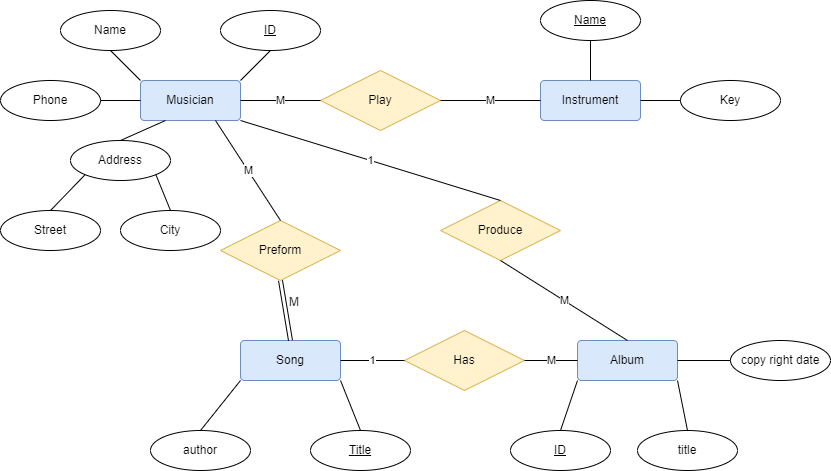

The diagram above was exported from draw.io. Its source (the exported page's mxGraphModel, read from the mxfile embedded in the PNG):
<mxGraphModel dx="1050" dy="580" grid="1" gridSize="10" guides="1" tooltips="1" connect="1" arrows="1" fold="1" page="1" pageScale="1" pageWidth="827" pageHeight="1169" math="0" shadow="0">
  <root>
    <mxCell id="0" />
    <mxCell id="1" parent="0" />
    <mxCell id="ArgLr7CnYsW8cO3RRilx-2" value="Musician" style="rounded=1;arcSize=10;whiteSpace=wrap;html=1;align=center;fillColor=#dae8fc;strokeColor=#6c8ebf;" vertex="1" parent="1">
      <mxGeometry x="150" y="150" width="100" height="40" as="geometry" />
    </mxCell>
    <mxCell id="ArgLr7CnYsW8cO3RRilx-3" value="Name" style="ellipse;whiteSpace=wrap;html=1;align=center;" vertex="1" parent="1">
      <mxGeometry x="70" y="80" width="100" height="40" as="geometry" />
    </mxCell>
    <mxCell id="ArgLr7CnYsW8cO3RRilx-4" value="ID" style="ellipse;whiteSpace=wrap;html=1;align=center;fontStyle=4;" vertex="1" parent="1">
      <mxGeometry x="230" y="80" width="100" height="40" as="geometry" />
    </mxCell>
    <mxCell id="ArgLr7CnYsW8cO3RRilx-6" value="Address" style="ellipse;whiteSpace=wrap;html=1;align=center;" vertex="1" parent="1">
      <mxGeometry x="80" y="210" width="100" height="40" as="geometry" />
    </mxCell>
    <mxCell id="ArgLr7CnYsW8cO3RRilx-7" value="Street" style="ellipse;whiteSpace=wrap;html=1;align=center;" vertex="1" parent="1">
      <mxGeometry x="10" y="280" width="100" height="40" as="geometry" />
    </mxCell>
    <mxCell id="ArgLr7CnYsW8cO3RRilx-8" value="City" style="ellipse;whiteSpace=wrap;html=1;align=center;" vertex="1" parent="1">
      <mxGeometry x="130" y="280" width="100" height="40" as="geometry" />
    </mxCell>
    <mxCell id="ArgLr7CnYsW8cO3RRilx-9" value="Phone" style="ellipse;whiteSpace=wrap;html=1;align=center;" vertex="1" parent="1">
      <mxGeometry x="10" y="150" width="100" height="40" as="geometry" />
    </mxCell>
    <mxCell id="ArgLr7CnYsW8cO3RRilx-10" value="" style="endArrow=none;html=1;rounded=0;exitX=0.5;exitY=1;exitDx=0;exitDy=0;entryX=0;entryY=0;entryDx=0;entryDy=0;" edge="1" parent="1" source="ArgLr7CnYsW8cO3RRilx-3" target="ArgLr7CnYsW8cO3RRilx-2">
      <mxGeometry relative="1" as="geometry">
        <mxPoint x="130" y="140" as="sourcePoint" />
        <mxPoint x="290" y="140" as="targetPoint" />
      </mxGeometry>
    </mxCell>
    <mxCell id="ArgLr7CnYsW8cO3RRilx-12" value="" style="endArrow=none;html=1;rounded=0;exitX=1;exitY=0;exitDx=0;exitDy=0;entryX=0.5;entryY=1;entryDx=0;entryDy=0;" edge="1" parent="1" source="ArgLr7CnYsW8cO3RRilx-2" target="ArgLr7CnYsW8cO3RRilx-4">
      <mxGeometry relative="1" as="geometry">
        <mxPoint x="250" y="180" as="sourcePoint" />
        <mxPoint x="410" y="180" as="targetPoint" />
      </mxGeometry>
    </mxCell>
    <mxCell id="ArgLr7CnYsW8cO3RRilx-13" value="" style="endArrow=none;html=1;rounded=0;exitX=1;exitY=0.5;exitDx=0;exitDy=0;entryX=0;entryY=0.5;entryDx=0;entryDy=0;" edge="1" parent="1" source="ArgLr7CnYsW8cO3RRilx-9" target="ArgLr7CnYsW8cO3RRilx-2">
      <mxGeometry relative="1" as="geometry">
        <mxPoint x="130" y="190" as="sourcePoint" />
        <mxPoint x="290" y="190" as="targetPoint" />
      </mxGeometry>
    </mxCell>
    <mxCell id="ArgLr7CnYsW8cO3RRilx-14" value="" style="endArrow=none;html=1;rounded=0;exitX=0.25;exitY=1;exitDx=0;exitDy=0;entryX=0.5;entryY=0;entryDx=0;entryDy=0;" edge="1" parent="1" source="ArgLr7CnYsW8cO3RRilx-2" target="ArgLr7CnYsW8cO3RRilx-6">
      <mxGeometry relative="1" as="geometry">
        <mxPoint x="140" y="220" as="sourcePoint" />
        <mxPoint x="300" y="220" as="targetPoint" />
      </mxGeometry>
    </mxCell>
    <mxCell id="ArgLr7CnYsW8cO3RRilx-15" value="" style="endArrow=none;html=1;rounded=0;exitX=0.5;exitY=0;exitDx=0;exitDy=0;entryX=0;entryY=1;entryDx=0;entryDy=0;" edge="1" parent="1" source="ArgLr7CnYsW8cO3RRilx-7" target="ArgLr7CnYsW8cO3RRilx-6">
      <mxGeometry relative="1" as="geometry">
        <mxPoint x="120" y="270" as="sourcePoint" />
        <mxPoint x="280" y="270" as="targetPoint" />
      </mxGeometry>
    </mxCell>
    <mxCell id="ArgLr7CnYsW8cO3RRilx-16" value="" style="endArrow=none;html=1;rounded=0;exitX=1;exitY=1;exitDx=0;exitDy=0;entryX=0.5;entryY=0;entryDx=0;entryDy=0;" edge="1" parent="1" source="ArgLr7CnYsW8cO3RRilx-6" target="ArgLr7CnYsW8cO3RRilx-8">
      <mxGeometry relative="1" as="geometry">
        <mxPoint x="119.99778152034736" y="269.9967627422682" as="sourcePoint" />
        <mxPoint x="264.83" y="275.78" as="targetPoint" />
      </mxGeometry>
    </mxCell>
    <mxCell id="ArgLr7CnYsW8cO3RRilx-17" value="Instrument" style="rounded=1;arcSize=10;whiteSpace=wrap;html=1;align=center;fillColor=#dae8fc;strokeColor=#6c8ebf;" vertex="1" parent="1">
      <mxGeometry x="550" y="150" width="100" height="40" as="geometry" />
    </mxCell>
    <mxCell id="ArgLr7CnYsW8cO3RRilx-18" value="Key" style="ellipse;whiteSpace=wrap;html=1;align=center;" vertex="1" parent="1">
      <mxGeometry x="690" y="150" width="100" height="40" as="geometry" />
    </mxCell>
    <mxCell id="ArgLr7CnYsW8cO3RRilx-20" value="Name" style="ellipse;whiteSpace=wrap;html=1;align=center;fontStyle=4;" vertex="1" parent="1">
      <mxGeometry x="550" y="70" width="100" height="40" as="geometry" />
    </mxCell>
    <mxCell id="ArgLr7CnYsW8cO3RRilx-21" value="" style="endArrow=none;html=1;rounded=0;exitX=0.5;exitY=0;exitDx=0;exitDy=0;entryX=0.5;entryY=1;entryDx=0;entryDy=0;" edge="1" parent="1" source="ArgLr7CnYsW8cO3RRilx-17" target="ArgLr7CnYsW8cO3RRilx-20">
      <mxGeometry relative="1" as="geometry">
        <mxPoint x="570" y="240" as="sourcePoint" />
        <mxPoint x="730" y="240" as="targetPoint" />
      </mxGeometry>
    </mxCell>
    <mxCell id="ArgLr7CnYsW8cO3RRilx-22" value="" style="endArrow=none;html=1;rounded=0;exitX=1;exitY=0.5;exitDx=0;exitDy=0;entryX=0;entryY=0.5;entryDx=0;entryDy=0;" edge="1" parent="1" source="ArgLr7CnYsW8cO3RRilx-17" target="ArgLr7CnYsW8cO3RRilx-18">
      <mxGeometry relative="1" as="geometry">
        <mxPoint x="450" y="260" as="sourcePoint" />
        <mxPoint x="610" y="260" as="targetPoint" />
      </mxGeometry>
    </mxCell>
    <mxCell id="ArgLr7CnYsW8cO3RRilx-23" value="Album" style="rounded=1;arcSize=10;whiteSpace=wrap;html=1;align=center;fillColor=#dae8fc;strokeColor=#6c8ebf;" vertex="1" parent="1">
      <mxGeometry x="587" y="410" width="100" height="40" as="geometry" />
    </mxCell>
    <mxCell id="ArgLr7CnYsW8cO3RRilx-24" value="title" style="ellipse;whiteSpace=wrap;html=1;align=center;" vertex="1" parent="1">
      <mxGeometry x="647" y="500" width="100" height="40" as="geometry" />
    </mxCell>
    <mxCell id="ArgLr7CnYsW8cO3RRilx-25" value="ID" style="ellipse;whiteSpace=wrap;html=1;align=center;fontStyle=4;" vertex="1" parent="1">
      <mxGeometry x="520" y="500" width="100" height="40" as="geometry" />
    </mxCell>
    <mxCell id="ArgLr7CnYsW8cO3RRilx-26" value="copy right date" style="ellipse;whiteSpace=wrap;html=1;align=center;" vertex="1" parent="1">
      <mxGeometry x="740" y="410" width="100" height="40" as="geometry" />
    </mxCell>
    <mxCell id="ArgLr7CnYsW8cO3RRilx-27" value="" style="endArrow=none;html=1;rounded=0;exitX=0.5;exitY=0;exitDx=0;exitDy=0;entryX=0;entryY=1;entryDx=0;entryDy=0;" edge="1" parent="1" source="ArgLr7CnYsW8cO3RRilx-25" target="ArgLr7CnYsW8cO3RRilx-23">
      <mxGeometry relative="1" as="geometry">
        <mxPoint x="547" y="430" as="sourcePoint" />
        <mxPoint x="707" y="430" as="targetPoint" />
      </mxGeometry>
    </mxCell>
    <mxCell id="ArgLr7CnYsW8cO3RRilx-28" value="" style="endArrow=none;html=1;rounded=0;exitX=1;exitY=0.5;exitDx=0;exitDy=0;entryX=0;entryY=0.5;entryDx=0;entryDy=0;" edge="1" parent="1" source="ArgLr7CnYsW8cO3RRilx-23" target="ArgLr7CnYsW8cO3RRilx-26">
      <mxGeometry relative="1" as="geometry">
        <mxPoint x="607" y="470" as="sourcePoint" />
        <mxPoint x="736.9999999999968" y="430" as="targetPoint" />
      </mxGeometry>
    </mxCell>
    <mxCell id="ArgLr7CnYsW8cO3RRilx-29" value="" style="endArrow=none;html=1;rounded=0;exitX=1;exitY=1;exitDx=0;exitDy=0;entryX=0.5;entryY=0;entryDx=0;entryDy=0;" edge="1" parent="1" source="ArgLr7CnYsW8cO3RRilx-23" target="ArgLr7CnYsW8cO3RRilx-24">
      <mxGeometry relative="1" as="geometry">
        <mxPoint x="637" y="480" as="sourcePoint" />
        <mxPoint x="797" y="480" as="targetPoint" />
      </mxGeometry>
    </mxCell>
    <mxCell id="ArgLr7CnYsW8cO3RRilx-30" value="Song" style="rounded=1;arcSize=10;whiteSpace=wrap;html=1;align=center;fillColor=#dae8fc;strokeColor=#6c8ebf;" vertex="1" parent="1">
      <mxGeometry x="250" y="410" width="100" height="40" as="geometry" />
    </mxCell>
    <mxCell id="ArgLr7CnYsW8cO3RRilx-31" value="author" style="ellipse;whiteSpace=wrap;html=1;align=center;" vertex="1" parent="1">
      <mxGeometry x="160" y="500" width="100" height="40" as="geometry" />
    </mxCell>
    <mxCell id="ArgLr7CnYsW8cO3RRilx-32" value="Title" style="ellipse;whiteSpace=wrap;html=1;align=center;fontStyle=4;" vertex="1" parent="1">
      <mxGeometry x="320" y="500" width="100" height="40" as="geometry" />
    </mxCell>
    <mxCell id="ArgLr7CnYsW8cO3RRilx-33" value="" style="endArrow=none;html=1;rounded=0;entryX=0.5;entryY=0;entryDx=0;entryDy=0;exitX=1;exitY=1;exitDx=0;exitDy=0;" edge="1" parent="1" source="ArgLr7CnYsW8cO3RRilx-30" target="ArgLr7CnYsW8cO3RRilx-32">
      <mxGeometry relative="1" as="geometry">
        <mxPoint x="210" y="460" as="sourcePoint" />
        <mxPoint x="370" y="460" as="targetPoint" />
      </mxGeometry>
    </mxCell>
    <mxCell id="ArgLr7CnYsW8cO3RRilx-34" value="" style="endArrow=none;html=1;rounded=0;exitX=0.5;exitY=0;exitDx=0;exitDy=0;entryX=0;entryY=1;entryDx=0;entryDy=0;" edge="1" parent="1" source="ArgLr7CnYsW8cO3RRilx-31" target="ArgLr7CnYsW8cO3RRilx-30">
      <mxGeometry relative="1" as="geometry">
        <mxPoint x="210" y="460" as="sourcePoint" />
        <mxPoint x="370" y="460" as="targetPoint" />
      </mxGeometry>
    </mxCell>
    <mxCell id="ArgLr7CnYsW8cO3RRilx-35" value="Play" style="shape=rhombus;perimeter=rhombusPerimeter;whiteSpace=wrap;html=1;align=center;fillColor=#fff2cc;strokeColor=#d6b656;" vertex="1" parent="1">
      <mxGeometry x="330" y="140" width="120" height="60" as="geometry" />
    </mxCell>
    <mxCell id="ArgLr7CnYsW8cO3RRilx-47" value="M" style="endArrow=none;html=1;rounded=0;entryX=0;entryY=0.5;entryDx=0;entryDy=0;exitX=1;exitY=0.5;exitDx=0;exitDy=0;" edge="1" parent="1" source="ArgLr7CnYsW8cO3RRilx-35" target="ArgLr7CnYsW8cO3RRilx-17">
      <mxGeometry relative="1" as="geometry">
        <mxPoint x="470" y="170" as="sourcePoint" />
        <mxPoint x="630" y="170" as="targetPoint" />
      </mxGeometry>
    </mxCell>
    <mxCell id="ArgLr7CnYsW8cO3RRilx-48" value="M" style="endArrow=none;html=1;rounded=0;exitX=1;exitY=0.5;exitDx=0;exitDy=0;entryX=0;entryY=0.5;entryDx=0;entryDy=0;" edge="1" parent="1" source="ArgLr7CnYsW8cO3RRilx-2" target="ArgLr7CnYsW8cO3RRilx-35">
      <mxGeometry relative="1" as="geometry">
        <mxPoint x="260" y="170" as="sourcePoint" />
        <mxPoint x="420" y="170" as="targetPoint" />
      </mxGeometry>
    </mxCell>
    <mxCell id="ArgLr7CnYsW8cO3RRilx-49" value="Has" style="shape=rhombus;perimeter=rhombusPerimeter;whiteSpace=wrap;html=1;align=center;fillColor=#fff2cc;strokeColor=#d6b656;" vertex="1" parent="1">
      <mxGeometry x="414" y="400" width="120" height="60" as="geometry" />
    </mxCell>
    <mxCell id="ArgLr7CnYsW8cO3RRilx-50" value="1" style="endArrow=none;html=1;rounded=0;exitX=1;exitY=0.5;exitDx=0;exitDy=0;entryX=0;entryY=0.5;entryDx=0;entryDy=0;" edge="1" parent="1" source="ArgLr7CnYsW8cO3RRilx-30" target="ArgLr7CnYsW8cO3RRilx-49">
      <mxGeometry relative="1" as="geometry">
        <mxPoint x="350" y="430" as="sourcePoint" />
        <mxPoint x="510" y="430" as="targetPoint" />
      </mxGeometry>
    </mxCell>
    <mxCell id="ArgLr7CnYsW8cO3RRilx-51" value="M" style="endArrow=none;html=1;rounded=0;exitX=1;exitY=0.5;exitDx=0;exitDy=0;entryX=0;entryY=0.5;entryDx=0;entryDy=0;" edge="1" parent="1" source="ArgLr7CnYsW8cO3RRilx-49" target="ArgLr7CnYsW8cO3RRilx-23">
      <mxGeometry relative="1" as="geometry">
        <mxPoint x="520" y="410" as="sourcePoint" />
        <mxPoint x="600" y="420" as="targetPoint" />
      </mxGeometry>
    </mxCell>
    <mxCell id="ArgLr7CnYsW8cO3RRilx-52" value="Preform" style="shape=rhombus;perimeter=rhombusPerimeter;whiteSpace=wrap;html=1;align=center;fillColor=#fff2cc;strokeColor=#d6b656;" vertex="1" parent="1">
      <mxGeometry x="230" y="290" width="120" height="60" as="geometry" />
    </mxCell>
    <mxCell id="ArgLr7CnYsW8cO3RRilx-53" value="M" style="endArrow=none;html=1;rounded=0;exitX=0.75;exitY=1;exitDx=0;exitDy=0;entryX=0.5;entryY=0;entryDx=0;entryDy=0;" edge="1" parent="1" source="ArgLr7CnYsW8cO3RRilx-2" target="ArgLr7CnYsW8cO3RRilx-52">
      <mxGeometry relative="1" as="geometry">
        <mxPoint x="240" y="220" as="sourcePoint" />
        <mxPoint x="400" y="220" as="targetPoint" />
      </mxGeometry>
    </mxCell>
    <mxCell id="ArgLr7CnYsW8cO3RRilx-54" value="" style="shape=link;html=1;rounded=0;exitX=0.5;exitY=1;exitDx=0;exitDy=0;entryX=0.5;entryY=0;entryDx=0;entryDy=0;" edge="1" parent="1" source="ArgLr7CnYsW8cO3RRilx-52" target="ArgLr7CnYsW8cO3RRilx-30">
      <mxGeometry relative="1" as="geometry">
        <mxPoint x="250" y="340" as="sourcePoint" />
        <mxPoint x="410" y="340" as="targetPoint" />
      </mxGeometry>
    </mxCell>
    <mxCell id="ArgLr7CnYsW8cO3RRilx-55" value="M" style="resizable=0;html=1;whiteSpace=wrap;align=right;verticalAlign=bottom;" connectable="0" vertex="1" parent="ArgLr7CnYsW8cO3RRilx-54">
      <mxGeometry x="1" relative="1" as="geometry">
        <mxPoint x="10" y="-30" as="offset" />
      </mxGeometry>
    </mxCell>
    <mxCell id="ArgLr7CnYsW8cO3RRilx-56" value="Produce" style="shape=rhombus;perimeter=rhombusPerimeter;whiteSpace=wrap;html=1;align=center;fillColor=#fff2cc;strokeColor=#d6b656;rotation=0;" vertex="1" parent="1">
      <mxGeometry x="450" y="270" width="120" height="60" as="geometry" />
    </mxCell>
    <mxCell id="ArgLr7CnYsW8cO3RRilx-57" value="1" style="endArrow=none;html=1;rounded=0;exitX=1;exitY=1;exitDx=0;exitDy=0;entryX=0.5;entryY=0;entryDx=0;entryDy=0;" edge="1" parent="1" source="ArgLr7CnYsW8cO3RRilx-2" target="ArgLr7CnYsW8cO3RRilx-56">
      <mxGeometry relative="1" as="geometry">
        <mxPoint x="400" y="300" as="sourcePoint" />
        <mxPoint x="560" y="300" as="targetPoint" />
      </mxGeometry>
    </mxCell>
    <mxCell id="ArgLr7CnYsW8cO3RRilx-58" value="M" style="endArrow=none;html=1;rounded=0;entryX=0.5;entryY=1;entryDx=0;entryDy=0;exitX=0.5;exitY=0;exitDx=0;exitDy=0;" edge="1" parent="1" source="ArgLr7CnYsW8cO3RRilx-23" target="ArgLr7CnYsW8cO3RRilx-56">
      <mxGeometry relative="1" as="geometry">
        <mxPoint x="370" y="350" as="sourcePoint" />
        <mxPoint x="530" y="350" as="targetPoint" />
      </mxGeometry>
    </mxCell>
  </root>
</mxGraphModel>